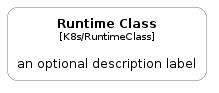

The diagram above was rendered by PlantUML. Its source (embedded in the PNG):
@startuml
' configures the library
!global $INCLUSION_MODE="local"
!global $LIB_BASE_LOCATION="../.."

' loads the library's bootstrap
!include $LIB_BASE_LOCATION/bootstrap.puml

' loads the package bootstrap
include('c4k8s/bootstrap')

' loads the Item which embeds the element RuntimeClass
include('c4k8s/Element/RuntimeClass')

' load the c4model package
include('c4model/bootstrap')
RuntimeClass('RuntimeClass', 'Runtime Class', 'an optional description label')
@enduml